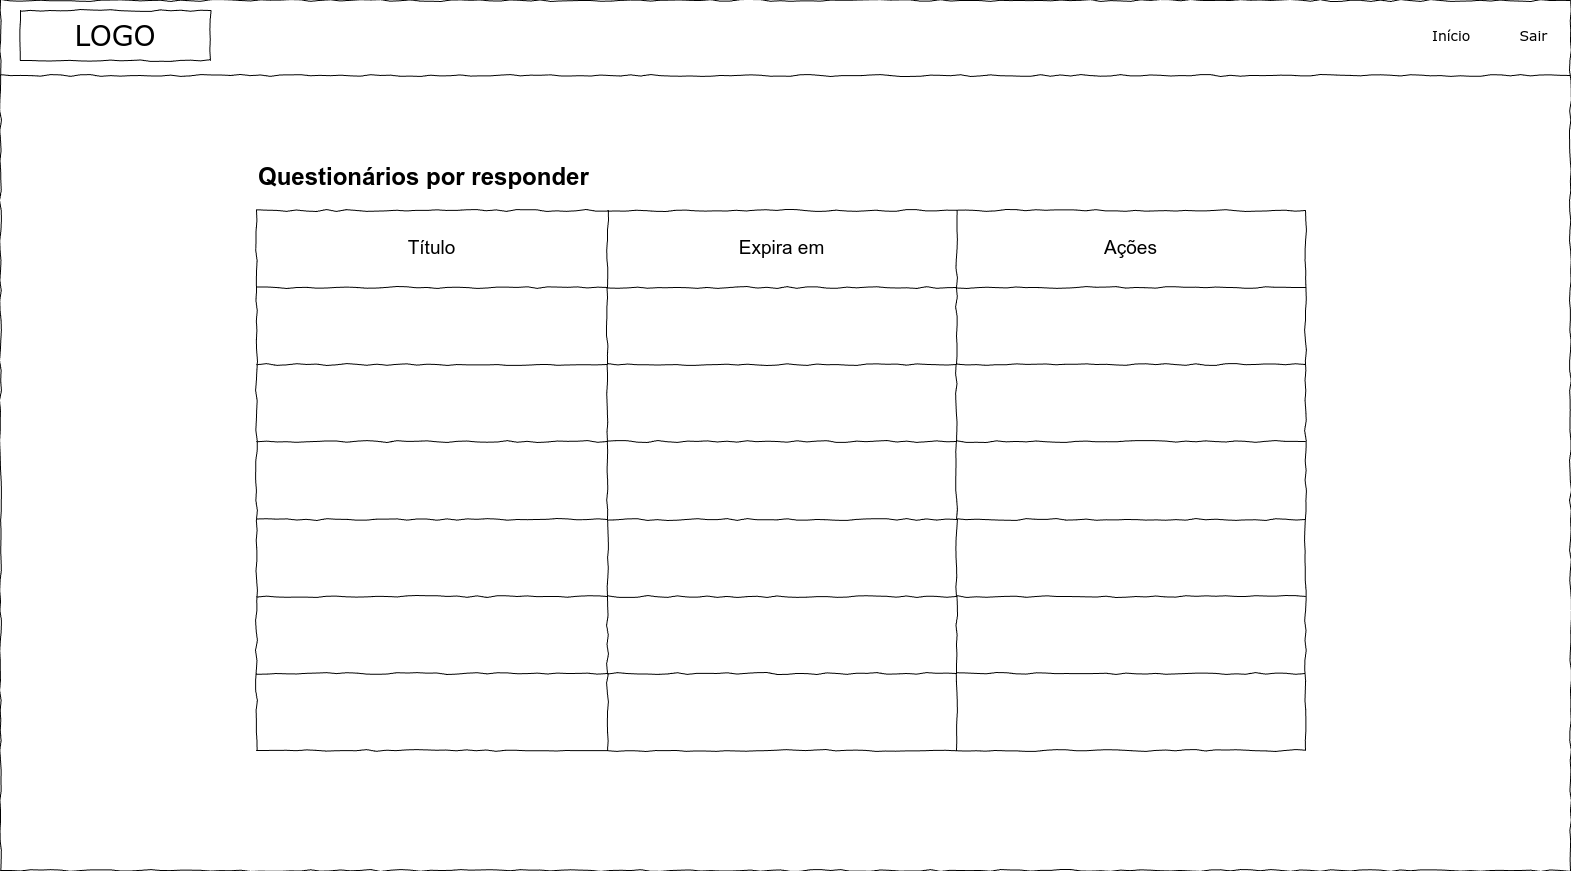

The diagram above was exported from draw.io. Its source (the exported page's mxGraphModel, read from the mxfile embedded in the PNG):
<mxGraphModel dx="1633" dy="986" grid="1" gridSize="10" guides="1" tooltips="1" connect="1" arrows="1" fold="1" page="1" pageScale="1" pageWidth="1600" pageHeight="900" background="none" math="0" shadow="0">
  <root>
    <mxCell id="52LsAzGLltbh_mo1nXgO-0" />
    <mxCell id="52LsAzGLltbh_mo1nXgO-1" parent="52LsAzGLltbh_mo1nXgO-0" />
    <mxCell id="52LsAzGLltbh_mo1nXgO-2" value="" style="whiteSpace=wrap;html=1;rounded=0;shadow=0;labelBackgroundColor=none;strokeColor=#000000;strokeWidth=1;fillColor=none;fontFamily=Verdana;fontSize=12;fontColor=#000000;align=center;comic=1;" vertex="1" parent="52LsAzGLltbh_mo1nXgO-1">
      <mxGeometry x="20" y="20" width="1570" height="870" as="geometry" />
    </mxCell>
    <mxCell id="52LsAzGLltbh_mo1nXgO-3" value="LOGO" style="whiteSpace=wrap;html=1;rounded=0;shadow=0;labelBackgroundColor=none;strokeWidth=1;fontFamily=Verdana;fontSize=28;align=center;comic=1;" vertex="1" parent="52LsAzGLltbh_mo1nXgO-1">
      <mxGeometry x="40" y="30" width="190" height="50" as="geometry" />
    </mxCell>
    <mxCell id="52LsAzGLltbh_mo1nXgO-4" value="Início&amp;nbsp; &amp;nbsp; &amp;nbsp; &amp;nbsp; &amp;nbsp; Sair" style="text;html=1;points=[];align=left;verticalAlign=top;spacingTop=-4;fontSize=14;fontFamily=Verdana" vertex="1" parent="52LsAzGLltbh_mo1nXgO-1">
      <mxGeometry x="1450" y="45" width="60" height="20" as="geometry" />
    </mxCell>
    <mxCell id="52LsAzGLltbh_mo1nXgO-5" value="" style="line;strokeWidth=1;html=1;rounded=0;shadow=0;labelBackgroundColor=none;fillColor=none;fontFamily=Verdana;fontSize=14;fontColor=#000000;align=center;comic=1;" vertex="1" parent="52LsAzGLltbh_mo1nXgO-1">
      <mxGeometry x="20" y="40" width="1570" height="110" as="geometry" />
    </mxCell>
    <mxCell id="52LsAzGLltbh_mo1nXgO-6" value="" style="shape=table;startSize=0;container=1;collapsible=0;childLayout=tableLayout;comic=1;" vertex="1" parent="52LsAzGLltbh_mo1nXgO-1">
      <mxGeometry x="276" y="230" width="1049" height="540" as="geometry" />
    </mxCell>
    <mxCell id="52LsAzGLltbh_mo1nXgO-7" value="" style="shape=tableRow;horizontal=0;startSize=0;swimlaneHead=0;swimlaneBody=0;strokeColor=inherit;top=0;left=0;bottom=0;right=0;collapsible=0;dropTarget=0;fillColor=none;points=[[0,0.5],[1,0.5]];portConstraint=eastwest;" vertex="1" parent="52LsAzGLltbh_mo1nXgO-6">
      <mxGeometry width="1049" height="77" as="geometry" />
    </mxCell>
    <mxCell id="52LsAzGLltbh_mo1nXgO-8" value="&lt;font style=&quot;font-size: 19px;&quot;&gt;Título&lt;/font&gt;" style="shape=partialRectangle;html=1;whiteSpace=wrap;connectable=0;strokeColor=inherit;overflow=hidden;fillColor=none;top=0;left=0;bottom=0;right=0;pointerEvents=1;" vertex="1" parent="52LsAzGLltbh_mo1nXgO-7">
      <mxGeometry width="351" height="77" as="geometry">
        <mxRectangle width="351" height="77" as="alternateBounds" />
      </mxGeometry>
    </mxCell>
    <mxCell id="52LsAzGLltbh_mo1nXgO-9" value="&lt;font style=&quot;font-size: 19px;&quot;&gt;Expira em&lt;/font&gt;" style="shape=partialRectangle;html=1;whiteSpace=wrap;connectable=0;strokeColor=inherit;overflow=hidden;fillColor=none;top=0;left=0;bottom=0;right=0;pointerEvents=1;" vertex="1" parent="52LsAzGLltbh_mo1nXgO-7">
      <mxGeometry x="351" width="349" height="77" as="geometry">
        <mxRectangle width="349" height="77" as="alternateBounds" />
      </mxGeometry>
    </mxCell>
    <mxCell id="52LsAzGLltbh_mo1nXgO-11" value="&lt;font style=&quot;font-size: 19px;&quot;&gt;Ações&lt;/font&gt;" style="shape=partialRectangle;html=1;whiteSpace=wrap;connectable=0;strokeColor=inherit;overflow=hidden;fillColor=none;top=0;left=0;bottom=0;right=0;pointerEvents=1;" vertex="1" parent="52LsAzGLltbh_mo1nXgO-7">
      <mxGeometry x="700" width="349" height="77" as="geometry">
        <mxRectangle width="349" height="77" as="alternateBounds" />
      </mxGeometry>
    </mxCell>
    <mxCell id="52LsAzGLltbh_mo1nXgO-12" value="" style="shape=tableRow;horizontal=0;startSize=0;swimlaneHead=0;swimlaneBody=0;strokeColor=inherit;top=0;left=0;bottom=0;right=0;collapsible=0;dropTarget=0;fillColor=none;points=[[0,0.5],[1,0.5]];portConstraint=eastwest;" vertex="1" parent="52LsAzGLltbh_mo1nXgO-6">
      <mxGeometry y="77" width="1049" height="77" as="geometry" />
    </mxCell>
    <mxCell id="52LsAzGLltbh_mo1nXgO-13" value="" style="shape=partialRectangle;html=1;whiteSpace=wrap;connectable=0;strokeColor=inherit;overflow=hidden;fillColor=none;top=0;left=0;bottom=0;right=0;pointerEvents=1;" vertex="1" parent="52LsAzGLltbh_mo1nXgO-12">
      <mxGeometry width="351" height="77" as="geometry">
        <mxRectangle width="351" height="77" as="alternateBounds" />
      </mxGeometry>
    </mxCell>
    <mxCell id="52LsAzGLltbh_mo1nXgO-14" value="" style="shape=partialRectangle;html=1;whiteSpace=wrap;connectable=0;strokeColor=inherit;overflow=hidden;fillColor=none;top=0;left=0;bottom=0;right=0;pointerEvents=1;" vertex="1" parent="52LsAzGLltbh_mo1nXgO-12">
      <mxGeometry x="351" width="349" height="77" as="geometry">
        <mxRectangle width="349" height="77" as="alternateBounds" />
      </mxGeometry>
    </mxCell>
    <mxCell id="52LsAzGLltbh_mo1nXgO-16" value="" style="shape=partialRectangle;html=1;whiteSpace=wrap;connectable=0;strokeColor=inherit;overflow=hidden;fillColor=none;top=0;left=0;bottom=0;right=0;pointerEvents=1;" vertex="1" parent="52LsAzGLltbh_mo1nXgO-12">
      <mxGeometry x="700" width="349" height="77" as="geometry">
        <mxRectangle width="349" height="77" as="alternateBounds" />
      </mxGeometry>
    </mxCell>
    <mxCell id="52LsAzGLltbh_mo1nXgO-17" value="" style="shape=tableRow;horizontal=0;startSize=0;swimlaneHead=0;swimlaneBody=0;strokeColor=inherit;top=0;left=0;bottom=0;right=0;collapsible=0;dropTarget=0;fillColor=none;points=[[0,0.5],[1,0.5]];portConstraint=eastwest;" vertex="1" parent="52LsAzGLltbh_mo1nXgO-6">
      <mxGeometry y="154" width="1049" height="77" as="geometry" />
    </mxCell>
    <mxCell id="52LsAzGLltbh_mo1nXgO-18" value="" style="shape=partialRectangle;html=1;whiteSpace=wrap;connectable=0;strokeColor=inherit;overflow=hidden;fillColor=none;top=0;left=0;bottom=0;right=0;pointerEvents=1;" vertex="1" parent="52LsAzGLltbh_mo1nXgO-17">
      <mxGeometry width="351" height="77" as="geometry">
        <mxRectangle width="351" height="77" as="alternateBounds" />
      </mxGeometry>
    </mxCell>
    <mxCell id="52LsAzGLltbh_mo1nXgO-19" value="" style="shape=partialRectangle;html=1;whiteSpace=wrap;connectable=0;strokeColor=inherit;overflow=hidden;fillColor=none;top=0;left=0;bottom=0;right=0;pointerEvents=1;" vertex="1" parent="52LsAzGLltbh_mo1nXgO-17">
      <mxGeometry x="351" width="349" height="77" as="geometry">
        <mxRectangle width="349" height="77" as="alternateBounds" />
      </mxGeometry>
    </mxCell>
    <mxCell id="52LsAzGLltbh_mo1nXgO-21" value="" style="shape=partialRectangle;html=1;whiteSpace=wrap;connectable=0;strokeColor=inherit;overflow=hidden;fillColor=none;top=0;left=0;bottom=0;right=0;pointerEvents=1;" vertex="1" parent="52LsAzGLltbh_mo1nXgO-17">
      <mxGeometry x="700" width="349" height="77" as="geometry">
        <mxRectangle width="349" height="77" as="alternateBounds" />
      </mxGeometry>
    </mxCell>
    <mxCell id="52LsAzGLltbh_mo1nXgO-22" value="" style="shape=tableRow;horizontal=0;startSize=0;swimlaneHead=0;swimlaneBody=0;strokeColor=inherit;top=0;left=0;bottom=0;right=0;collapsible=0;dropTarget=0;fillColor=none;points=[[0,0.5],[1,0.5]];portConstraint=eastwest;" vertex="1" parent="52LsAzGLltbh_mo1nXgO-6">
      <mxGeometry y="231" width="1049" height="78" as="geometry" />
    </mxCell>
    <mxCell id="52LsAzGLltbh_mo1nXgO-23" value="" style="shape=partialRectangle;html=1;whiteSpace=wrap;connectable=0;strokeColor=inherit;overflow=hidden;fillColor=none;top=0;left=0;bottom=0;right=0;pointerEvents=1;" vertex="1" parent="52LsAzGLltbh_mo1nXgO-22">
      <mxGeometry width="351" height="78" as="geometry">
        <mxRectangle width="351" height="78" as="alternateBounds" />
      </mxGeometry>
    </mxCell>
    <mxCell id="52LsAzGLltbh_mo1nXgO-24" value="" style="shape=partialRectangle;html=1;whiteSpace=wrap;connectable=0;strokeColor=inherit;overflow=hidden;fillColor=none;top=0;left=0;bottom=0;right=0;pointerEvents=1;" vertex="1" parent="52LsAzGLltbh_mo1nXgO-22">
      <mxGeometry x="351" width="349" height="78" as="geometry">
        <mxRectangle width="349" height="78" as="alternateBounds" />
      </mxGeometry>
    </mxCell>
    <mxCell id="52LsAzGLltbh_mo1nXgO-26" value="" style="shape=partialRectangle;html=1;whiteSpace=wrap;connectable=0;strokeColor=inherit;overflow=hidden;fillColor=none;top=0;left=0;bottom=0;right=0;pointerEvents=1;" vertex="1" parent="52LsAzGLltbh_mo1nXgO-22">
      <mxGeometry x="700" width="349" height="78" as="geometry">
        <mxRectangle width="349" height="78" as="alternateBounds" />
      </mxGeometry>
    </mxCell>
    <mxCell id="52LsAzGLltbh_mo1nXgO-27" value="" style="shape=tableRow;horizontal=0;startSize=0;swimlaneHead=0;swimlaneBody=0;strokeColor=inherit;top=0;left=0;bottom=0;right=0;collapsible=0;dropTarget=0;fillColor=none;points=[[0,0.5],[1,0.5]];portConstraint=eastwest;" vertex="1" parent="52LsAzGLltbh_mo1nXgO-6">
      <mxGeometry y="309" width="1049" height="77" as="geometry" />
    </mxCell>
    <mxCell id="52LsAzGLltbh_mo1nXgO-28" value="" style="shape=partialRectangle;html=1;whiteSpace=wrap;connectable=0;strokeColor=inherit;overflow=hidden;fillColor=none;top=0;left=0;bottom=0;right=0;pointerEvents=1;" vertex="1" parent="52LsAzGLltbh_mo1nXgO-27">
      <mxGeometry width="351" height="77" as="geometry">
        <mxRectangle width="351" height="77" as="alternateBounds" />
      </mxGeometry>
    </mxCell>
    <mxCell id="52LsAzGLltbh_mo1nXgO-29" value="" style="shape=partialRectangle;html=1;whiteSpace=wrap;connectable=0;strokeColor=inherit;overflow=hidden;fillColor=none;top=0;left=0;bottom=0;right=0;pointerEvents=1;" vertex="1" parent="52LsAzGLltbh_mo1nXgO-27">
      <mxGeometry x="351" width="349" height="77" as="geometry">
        <mxRectangle width="349" height="77" as="alternateBounds" />
      </mxGeometry>
    </mxCell>
    <mxCell id="52LsAzGLltbh_mo1nXgO-31" value="" style="shape=partialRectangle;html=1;whiteSpace=wrap;connectable=0;strokeColor=inherit;overflow=hidden;fillColor=none;top=0;left=0;bottom=0;right=0;pointerEvents=1;" vertex="1" parent="52LsAzGLltbh_mo1nXgO-27">
      <mxGeometry x="700" width="349" height="77" as="geometry">
        <mxRectangle width="349" height="77" as="alternateBounds" />
      </mxGeometry>
    </mxCell>
    <mxCell id="52LsAzGLltbh_mo1nXgO-32" value="" style="shape=tableRow;horizontal=0;startSize=0;swimlaneHead=0;swimlaneBody=0;strokeColor=inherit;top=0;left=0;bottom=0;right=0;collapsible=0;dropTarget=0;fillColor=none;points=[[0,0.5],[1,0.5]];portConstraint=eastwest;" vertex="1" parent="52LsAzGLltbh_mo1nXgO-6">
      <mxGeometry y="386" width="1049" height="77" as="geometry" />
    </mxCell>
    <mxCell id="52LsAzGLltbh_mo1nXgO-33" value="" style="shape=partialRectangle;html=1;whiteSpace=wrap;connectable=0;strokeColor=inherit;overflow=hidden;fillColor=none;top=0;left=0;bottom=0;right=0;pointerEvents=1;" vertex="1" parent="52LsAzGLltbh_mo1nXgO-32">
      <mxGeometry width="351" height="77" as="geometry">
        <mxRectangle width="351" height="77" as="alternateBounds" />
      </mxGeometry>
    </mxCell>
    <mxCell id="52LsAzGLltbh_mo1nXgO-34" value="" style="shape=partialRectangle;html=1;whiteSpace=wrap;connectable=0;strokeColor=inherit;overflow=hidden;fillColor=none;top=0;left=0;bottom=0;right=0;pointerEvents=1;" vertex="1" parent="52LsAzGLltbh_mo1nXgO-32">
      <mxGeometry x="351" width="349" height="77" as="geometry">
        <mxRectangle width="349" height="77" as="alternateBounds" />
      </mxGeometry>
    </mxCell>
    <mxCell id="52LsAzGLltbh_mo1nXgO-36" value="" style="shape=partialRectangle;html=1;whiteSpace=wrap;connectable=0;strokeColor=inherit;overflow=hidden;fillColor=none;top=0;left=0;bottom=0;right=0;pointerEvents=1;" vertex="1" parent="52LsAzGLltbh_mo1nXgO-32">
      <mxGeometry x="700" width="349" height="77" as="geometry">
        <mxRectangle width="349" height="77" as="alternateBounds" />
      </mxGeometry>
    </mxCell>
    <mxCell id="52LsAzGLltbh_mo1nXgO-37" value="" style="shape=tableRow;horizontal=0;startSize=0;swimlaneHead=0;swimlaneBody=0;strokeColor=inherit;top=0;left=0;bottom=0;right=0;collapsible=0;dropTarget=0;fillColor=none;points=[[0,0.5],[1,0.5]];portConstraint=eastwest;" vertex="1" parent="52LsAzGLltbh_mo1nXgO-6">
      <mxGeometry y="463" width="1049" height="77" as="geometry" />
    </mxCell>
    <mxCell id="52LsAzGLltbh_mo1nXgO-38" value="" style="shape=partialRectangle;html=1;whiteSpace=wrap;connectable=0;strokeColor=inherit;overflow=hidden;fillColor=none;top=0;left=0;bottom=0;right=0;pointerEvents=1;" vertex="1" parent="52LsAzGLltbh_mo1nXgO-37">
      <mxGeometry width="351" height="77" as="geometry">
        <mxRectangle width="351" height="77" as="alternateBounds" />
      </mxGeometry>
    </mxCell>
    <mxCell id="52LsAzGLltbh_mo1nXgO-39" value="" style="shape=partialRectangle;html=1;whiteSpace=wrap;connectable=0;strokeColor=inherit;overflow=hidden;fillColor=none;top=0;left=0;bottom=0;right=0;pointerEvents=1;" vertex="1" parent="52LsAzGLltbh_mo1nXgO-37">
      <mxGeometry x="351" width="349" height="77" as="geometry">
        <mxRectangle width="349" height="77" as="alternateBounds" />
      </mxGeometry>
    </mxCell>
    <mxCell id="52LsAzGLltbh_mo1nXgO-41" value="" style="shape=partialRectangle;html=1;whiteSpace=wrap;connectable=0;strokeColor=inherit;overflow=hidden;fillColor=none;top=0;left=0;bottom=0;right=0;pointerEvents=1;" vertex="1" parent="52LsAzGLltbh_mo1nXgO-37">
      <mxGeometry x="700" width="349" height="77" as="geometry">
        <mxRectangle width="349" height="77" as="alternateBounds" />
      </mxGeometry>
    </mxCell>
    <mxCell id="52LsAzGLltbh_mo1nXgO-42" value="&lt;h1 style=&quot;margin-top: 0px;&quot;&gt;&lt;font&gt;Questionários por responder&lt;/font&gt;&lt;/h1&gt;" style="text;html=1;whiteSpace=wrap;overflow=hidden;rounded=0;" vertex="1" parent="52LsAzGLltbh_mo1nXgO-1">
      <mxGeometry x="276" y="176" width="420" height="30" as="geometry" />
    </mxCell>
  </root>
</mxGraphModel>